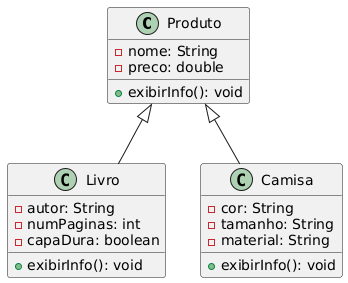

The diagram above was rendered by PlantUML. Its source (embedded in the PNG):
@startuml
class Produto {
    - nome: String
    - preco: double
    + exibirInfo(): void
}

class Livro {
    - autor: String
    - numPaginas: int
    - capaDura: boolean
    + exibirInfo(): void
}

class Camisa {
    - cor: String
    - tamanho: String
    - material: String
    + exibirInfo(): void
}

Produto <|-- Livro
Produto <|-- Camisa
@enduml